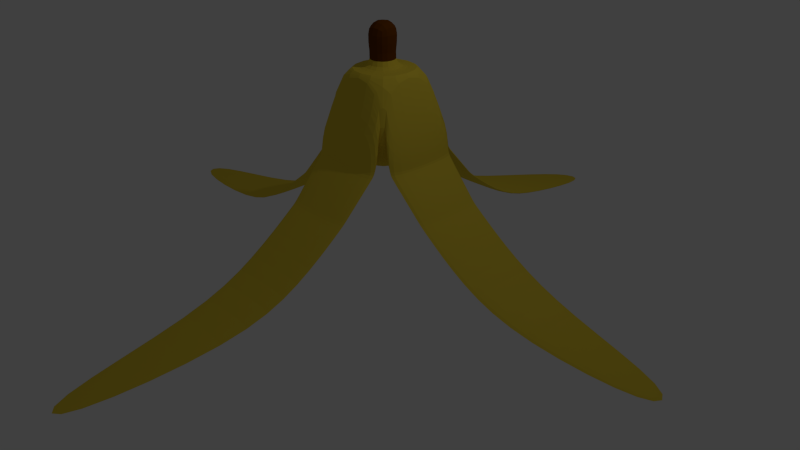 # Source: BananaPeelModel.blend  (saved by Blender 2.73.0; exported with 4.5.12 LTS)
import bpy
from mathutils import Matrix  # noqa: F401  (used for matrix-valued properties, if any)

bpy.ops.wm.read_factory_settings(use_empty=True)
scene = bpy.context.scene
scene.name = 'Scene'

# ---- collections
col_collection_1 = bpy.data.collections.new('Collection 1'); scene.collection.children.link(col_collection_1)

# ---- materials (node trees are filled in below, after node groups)
mat_material = bpy.data.materials.new('Material')
mat_material.alpha_threshold = 0.0
mat_material.use_transparent_shadow = False
mat_material.diffuse_color = (0.8, 0.6096, 0.05068, 1.0)
mat_material.roughness = 0.5
mat_material.specular_intensity = 0.0
mat_material.line_color = (0.0, 0.0, 0.0, 1.0)
mat_material_001 = bpy.data.materials.new('Material.001')
mat_material_001.alpha_threshold = 0.0
mat_material_001.use_transparent_shadow = False
mat_material_001.diffuse_color = (0.1486, 0.04151, 0.0, 1.0)
mat_material_001.roughness = 0.5

# ---- material node trees

# ---- world
world_world = bpy.data.worlds.new('World'); scene.world = world_world
world_world.color = (0.05088, 0.05088, 0.05088)
world_world.use_sun_shadow = False
world_world.sun_shadow_jitter_overblur = 0.0
world_world.cycles.sampling_method = 'MANUAL'
world_world.cycles.sample_map_resolution = 256

# ---- cameras
cam_camera = bpy.data.cameras.new('Camera')
cam_camera.clip_end = 100.0
cam_camera.lens = 35.0
cam_camera.sensor_width = 32.0
cam_camera.sensor_height = 18.0
cam_camera.ortho_scale = 7.314
cam_camera.dof.focus_distance = 0.0
cam_camera.dof.aperture_fstop = 128.0

# ---- lights
light_lamp = bpy.data.lights.new('Lamp', 'POINT')
light_lamp.transmission_factor = 0.0
light_lamp.cutoff_distance = 30.0
light_lamp.energy = 100.0
light_lamp.shadow_buffer_clip_start = 1.001
light_lamp.shadow_soft_size = 0.1
light_lamp.shadow_maximum_resolution = 0.006
light_lamp.use_absolute_resolution = True
light_lamp.cycles.use_multiple_importance_sampling = False

# ---- meshes
me_cube = bpy.data.meshes.new('Cube')
me_cube.from_pydata([(1.0, 1.0, -1.0), (1.0, -1.0, -1.0), (-1.0, -1.0, -1.0), (-1.0, 1.0, -1.0), (0.787, 0.7822, 1.0), (0.787, -0.7559, 1.0), (-0.7511, -0.7559, 1.0), (-0.7511, 0.7822, 1.0), (0.601, 0.601, -0.6023), (0.601, -0.601, -0.6023), (-0.601, -0.601, -0.6023), (-0.601, 0.601, -0.6023), (1.0, 1.0, -1.0), (1.0, -1.0, -1.0), (-1.0, -1.0, -1.0), (-1.0, 1.0, -1.0), (0.787, 0.7822, 1.0), (0.787, -0.7559, 1.0), (-0.7511, -0.7559, 1.0), (-0.7511, 0.7822, 1.0), (1.0, 1.0, -1.0), (1.0, -1.0, -1.0), (-1.0, -1.0, -1.0), (-1.0, 1.0, -1.0), (0.787, 0.7822, 1.0), (0.787, -0.7559, 1.0), (-0.7511, -0.7559, 1.0), (-0.7511, 0.7822, 1.0), (1.0, 1.0, -1.0), (1.0, -1.0, -1.0), (-1.0, -1.0, -1.0), (-1.0, 1.0, -1.0), (0.787, 0.7822, 1.0), (0.787, -0.7559, 1.0), (-0.7511, -0.7559, 1.0), (-0.7511, 0.7822, 1.0), (1.0, 1.0, -1.0), (1.0, -1.0, -1.0), (-1.0, -1.0, -1.0), (-1.0, 1.0, -1.0), (0.787, 0.7822, 1.0), (0.787, -0.7559, 1.0), (-0.7511, -0.7559, 1.0), (-0.7511, 0.7822, 1.0), (1.0, 1.0, -1.0), (1.0, -1.0, -1.0), (0.787, 0.7822, 1.0), (0.787, -0.7559, 1.0), (1.0, 1.0, -1.0), (-1.0, 1.0, -1.0), (0.787, 0.7822, 1.0), (-0.7511, 0.7822, 1.0), (1.0, 1.0, -1.0), (1.0, -1.0, -1.0), (0.787, 0.7822, 1.0), (0.787, -0.7559, 1.0), (-1.0, -1.0, -1.0), (-1.0, 1.0, -1.0), (-0.7511, -0.7559, 1.0), (-0.7511, 0.7822, 1.0), (1.0, 1.0, -1.0), (-1.0, 1.0, -1.0), (0.787, 0.7822, 1.0), (-0.7511, 0.7822, 1.0), (1.0, 1.0, -1.0), (1.0, -1.0, -1.0), (0.787, 0.7822, 1.0), (0.787, -0.7559, 1.0), (1.0, -1.0, -1.0), (-1.0, -1.0, -1.0), (0.787, -0.7559, 1.0), (-0.7511, -0.7559, 1.0), (-1.0, -1.0, -1.0), (-1.0, 1.0, -1.0), (-0.7511, -0.7559, 1.0), (-0.7511, 0.7822, 1.0), (1.0, 1.0, -1.0), (-1.0, 1.0, -1.0), (0.787, 0.7822, 1.0), (-0.7511, 0.7822, 1.0), (1.0, 1.0, -1.0), (1.0, -1.0, -1.0), (0.787, 0.7822, 1.0), (0.787, -0.7559, 1.0), (1.0, -1.0, -1.0), (-1.0, -1.0, -1.0), (0.787, -0.7559, 1.0), (-0.7511, -0.7559, 1.0), (-1.0, -1.0, -1.0), (-1.0, 1.0, -1.0), (-0.7511, -0.7559, 1.0), (-0.7511, 0.7822, 1.0), (1.0, 1.0, -1.0), (-1.0, 1.0, -1.0), (0.787, 0.7822, 1.0), (-0.7511, 0.7822, 1.0), (1.0, 1.0, -1.0), (1.0, -1.0, -1.0), (0.787, 0.7822, 1.0), (0.787, -0.7559, 1.0), (1.0, -1.0, -1.0), (-1.0, -1.0, -1.0), (0.787, -0.7559, 1.0), (-0.7511, -0.7559, 1.0), (-1.0, -1.0, -1.0), (-1.0, 1.0, -1.0), (-0.7511, -0.7559, 1.0), (-0.7511, 0.7822, 1.0), (1.0, 1.0, -1.0), (-1.0, 1.0, -1.0), (0.787, 0.7822, 1.0), (-0.7511, 0.7822, 1.0), (1.0, 1.0, -1.0), (1.0, -1.0, -1.0), (0.787, 0.7822, 1.0), (0.787, -0.7559, 1.0), (1.0, -1.322, -1.0), (-1.0, -1.322, -1.0), (1.0, -1.225, -0.5091), (-1.0, -1.225, -0.5091), (-1.322, -1.0, -1.0), (-1.322, 1.0, -1.0), (-1.225, -1.0, -0.5091), (-1.225, 1.0, -0.5091), (1.0, 1.322, -1.0), (-1.0, 1.322, -1.0), (1.0, 1.225, -0.5091), (-1.0, 1.225, -0.5091), (1.322, 1.0, -1.0), (1.322, -1.0, -1.0), (1.225, 1.0, -0.5091), (1.225, -1.0, -0.5091), (0.09943, 0.1283, 1.0), (0.09943, -0.1104, 1.0), (-0.1815, -0.151, 1.0), (-0.1815, 0.1594, 1.0), (0.5577, 0.5577, 2.143), (0.5577, -0.5577, 2.143), (-0.5577, -0.5577, 2.143), (-0.5577, 0.5577, 2.143), (1.0, -1.0, -1.0), (-1.0, -1.0, -1.0), (-1.0, -1.0, -1.0), (-1.0, 1.0, -1.0), (1.0, 1.0, -1.0), (-1.0, 1.0, -1.0), (1.0, 1.0, -1.0), (1.0, -1.0, -1.0), (1.0, -1.322, -1.0), (-1.0, -1.322, -1.0), (-1.322, -1.0, -1.0), (-1.322, 1.0, -1.0), (1.0, 1.322, -1.0), (-1.0, 1.322, -1.0), (1.322, 1.0, -1.0), (1.322, -1.0, -1.0), (0.966, -1.927, -1.941), (-0.966, -1.927, -1.941), (-1.927, -0.966, -1.941), (-1.927, 0.966, -1.941), (0.966, 1.927, -1.941), (-0.966, 1.927, -1.941), (1.927, 0.966, -1.941), (1.927, -0.966, -1.941), (0.9019, -2.153, -1.941), (-0.9019, -2.153, -1.941), (-2.153, -0.9019, -1.941), (-2.153, 0.9019, -1.941), (0.9019, 2.153, -1.941), (-0.9019, 2.153, -1.941), (2.153, 0.9019, -1.941), (2.153, -0.9019, -1.941), (0.966, -1.927, -1.941), (-0.966, -1.927, -1.941), (-1.927, -0.966, -1.941), (-1.927, 0.966, -1.941), (0.966, 1.927, -1.941), (-0.966, 1.927, -1.941), (1.927, 0.966, -1.941), (1.927, -0.966, -1.941), (0.9019, -2.153, -1.941), (-0.9019, -2.153, -1.941), (-2.153, -0.9019, -1.941), (-2.153, 0.9019, -1.941), (0.9019, 2.153, -1.941), (-0.9019, 2.153, -1.941), (2.153, 0.9019, -1.941), (2.153, -0.9019, -1.941), (0.966, -3.339, -3.037), (-0.966, -3.339, -3.037), (-3.37, -0.966, -3.025), (-3.37, 0.966, -3.025), (0.966, 3.361, -3.03), (-0.966, 3.361, -3.03), (3.344, 0.966, -3.036), (3.344, -0.966, -3.036), (0.9019, -3.289, -2.817), (-0.9019, -3.289, -2.817), (-3.258, -0.9019, -2.829), (-3.258, 0.9019, -2.829), (0.9019, 3.267, -2.824), (-0.9019, 3.267, -2.824), (3.284, 0.9019, -2.818), (3.284, -0.9019, -2.818), (0.8883, -4.901, -3.749), (-0.8883, -4.901, -3.749), (-4.759, -0.8883, -3.699), (-4.759, 0.8883, -3.699), (0.8883, 4.816, -3.428), (-0.8883, 4.816, -3.428), (4.888, 0.8883, -3.675), (4.888, -0.8883, -3.675), (0.8293, -4.856, -3.546), (-0.8293, -4.856, -3.546), (-4.656, -0.8293, -3.519), (-4.656, 0.8293, -3.519), (0.8293, 4.73, -3.239), (-0.8293, 4.73, -3.239), (4.833, 0.8293, -3.474), (4.833, -0.8293, -3.474), (0.4818, -8.926, -3.884), (-0.271, -8.926, -3.884), (-8.258, -0.3331, -3.901), (-8.258, 0.4197, -3.901), (0.4818, 7.68, -3.961), (-0.271, 7.68, -3.961), (7.951, 0.4197, -4.026), (7.951, -0.3331, -4.026), (0.4568, -8.906, -3.798), (-0.2461, -8.906, -3.798), (-8.214, -0.3081, -3.824), (-8.214, 0.3948, -3.824), (0.4568, 7.644, -3.88), (-0.2461, 7.644, -3.88), (7.927, 0.3948, -3.941), (7.927, -0.3081, -3.941)], [], [(2, 3, 11, 10), (7, 6, 134, 135), (4, 5, 17, 16), (7, 4, 16, 19), (5, 6, 18, 17), (6, 7, 19, 18), (8, 9, 10, 11), (1, 2, 10, 9), (3, 0, 8, 11), (0, 1, 9, 8), (16, 17, 25, 24), (19, 16, 24, 27), (17, 18, 26, 25), (18, 19, 27, 26), (3, 2, 14, 15), (2, 1, 13, 14), (0, 3, 15, 12), (1, 0, 12, 13), (24, 25, 33, 32), (27, 24, 32, 35), (25, 26, 34, 33), (26, 27, 35, 34), (15, 14, 22, 23), (14, 13, 21, 22), (12, 15, 23, 20), (13, 12, 20, 21), (32, 33, 41, 40), (35, 32, 40, 43), (33, 34, 42, 41), (34, 35, 43, 42), (23, 22, 30, 31), (22, 21, 29, 30), (20, 23, 31, 28), (21, 20, 28, 29), (40, 41, 47, 46), (38, 37, 68, 69), (52, 54, 66, 64), (47, 45, 53, 55), (31, 30, 38, 39), (30, 29, 37, 38), (28, 31, 39, 36), (29, 28, 36, 37), (46, 47, 55, 54), (41, 37, 45, 47), (36, 40, 46, 44), (37, 36, 44, 45), (55, 53, 65, 67), (54, 55, 67, 66), (44, 46, 54, 52), (45, 44, 52, 53), (43, 40, 50, 51), (39, 43, 51, 49), (40, 36, 48, 50), (36, 39, 49, 48), (64, 66, 82, 80), (66, 67, 83, 82), (57, 56, 72, 73), (53, 52, 64, 65), (51, 50, 62, 63), (49, 51, 63, 61), (50, 48, 60, 62), (48, 49, 61, 60), (42, 43, 59, 58), (43, 39, 57, 59), (38, 42, 58, 56), (39, 38, 56, 57), (70, 71, 87, 86), (72, 74, 90, 88), (74, 75, 91, 90), (78, 76, 92, 94), (63, 62, 78, 79), (62, 60, 76, 78), (41, 42, 71, 70), (58, 59, 75, 74), (56, 58, 74, 72), (42, 38, 69, 71), (67, 65, 81, 83), (37, 41, 70, 68), (65, 64, 80, 81), (61, 63, 79, 77), (60, 61, 77, 76), (59, 57, 73, 75), (89, 88, 104, 105), (91, 89, 105, 107), (92, 93, 109, 108), (93, 95, 111, 109), (83, 81, 97, 99), (68, 70, 86, 84), (81, 80, 96, 97), (77, 79, 95, 93), (76, 77, 93, 92), (75, 73, 89, 91), (73, 72, 88, 89), (82, 83, 99, 98), (71, 69, 85, 87), (80, 82, 98, 96), (69, 68, 84, 85), (79, 78, 94, 95), (106, 107, 123, 122), (110, 108, 124, 126), (111, 110, 126, 127), (125, 124, 152, 153), (98, 99, 115, 114), (87, 85, 101, 103), (96, 98, 114, 112), (85, 84, 100, 101), (95, 94, 110, 111), (94, 92, 108, 110), (90, 91, 107, 106), (88, 90, 106, 104), (86, 87, 103, 102), (99, 97, 113, 115), (84, 86, 102, 100), (97, 96, 112, 113), (116, 118, 119, 117), (120, 122, 123, 121), (126, 124, 125, 127), (128, 130, 131, 129), (104, 106, 122, 120), (102, 103, 119, 118), (115, 113, 129, 131), (100, 102, 118, 116), (104, 120, 150, 142), (109, 111, 127, 125), (128, 129, 155, 154), (107, 105, 121, 123), (101, 100, 140, 141), (114, 115, 131, 130), (103, 101, 117, 119), (112, 114, 130, 128), (135, 134, 138, 139), (6, 5, 133, 134), (4, 7, 135, 132), (5, 4, 132, 133), (136, 139, 138, 137), (134, 133, 137, 138), (132, 135, 139, 136), (133, 132, 136, 137), (151, 143, 159, 167), (148, 149, 165, 164), (153, 152, 168, 169), (149, 141, 157, 165), (121, 105, 143, 151), (100, 116, 148, 140), (112, 128, 154, 146), (120, 121, 151, 150), (113, 112, 146, 147), (116, 117, 149, 148), (108, 109, 145, 144), (124, 108, 144, 152), (109, 125, 153, 145), (105, 104, 142, 143), (117, 101, 141, 149), (129, 113, 147, 155), (163, 162, 178, 179), (166, 167, 183, 182), (170, 171, 187, 186), (156, 164, 180, 172), (144, 145, 161, 160), (146, 154, 170, 162), (141, 140, 156, 157), (142, 150, 166, 158), (140, 148, 164, 156), (154, 155, 171, 170), (150, 151, 167, 166), (147, 146, 162, 163), (145, 153, 169, 161), (143, 142, 158, 159), (155, 147, 163, 171), (152, 144, 160, 168), (180, 181, 197, 196), (185, 184, 200, 201), (181, 173, 189, 197), (184, 176, 192, 200), (161, 169, 185, 177), (159, 158, 174, 175), (171, 163, 179, 187), (168, 160, 176, 184), (165, 157, 173, 181), (169, 168, 184, 185), (164, 165, 181, 180), (167, 159, 175, 183), (160, 161, 177, 176), (162, 170, 186, 178), (157, 156, 172, 173), (158, 166, 182, 174), (202, 203, 219, 218), (188, 196, 212, 204), (190, 198, 214, 206), (183, 175, 191, 199), (176, 177, 193, 192), (178, 186, 202, 194), (173, 172, 188, 189), (174, 182, 198, 190), (172, 180, 196, 188), (186, 187, 203, 202), (182, 183, 199, 198), (179, 178, 194, 195), (177, 185, 201, 193), (175, 174, 190, 191), (187, 179, 195, 203), (189, 188, 204, 205), (213, 205, 221, 229), (216, 208, 224, 232), (219, 211, 227, 235), (207, 206, 222, 223), (198, 199, 215, 214), (195, 194, 210, 211), (193, 201, 217, 209), (191, 190, 206, 207), (203, 195, 211, 219), (200, 192, 208, 216), (197, 189, 205, 213), (201, 200, 216, 217), (196, 197, 213, 212), (199, 191, 207, 215), (192, 193, 209, 208), (194, 202, 218, 210), (227, 226, 234, 235), (224, 225, 233, 232), (223, 222, 230, 231), (221, 220, 228, 229), (217, 216, 232, 233), (212, 213, 229, 228), (215, 207, 223, 231), (208, 209, 225, 224), (210, 218, 234, 226), (205, 204, 220, 221), (206, 214, 230, 222), (204, 212, 228, 220), (218, 219, 235, 234), (214, 215, 231, 230), (211, 210, 226, 227), (209, 217, 233, 225)])
me_cube.polygons.foreach_set('material_index', [0, 0, 0, 0, 0, 0, 0, 0, 0, 0, 0, 0, 0, 0, 0, 0, 0, 0, 0, 0, 0, 0, 0, 0, 0, 0, 0, 0, 0, 0, 0, 0, 0, 0, 0, 0, 0, 0, 0, 0, 0, 0, 0, 0, 0, 0, 0, 0, 0, 0, 0, 0, 0, 0, 0, 0, 0, 0, 0, 0, 0, 0, 0, 0, 0, 0, 0, 0, 0, 0, 0, 0, 0, 0, 0, 0, 0, 0, 0, 0, 0, 0, 0, 0, 0, 0, 0, 0, 0, 0, 0, 0, 0, 0, 0, 0, 0, 0, 0, 0, 0, 0, 0, 0, 0, 0, 0, 0, 0, 0, 0, 0, 0, 0, 0, 0, 0, 0, 0, 0, 0, 0, 0, 0, 0, 0, 0, 0, 0, 0, 1, 0, 0, 0, 1, 1, 1, 1, 0, 0, 0, 0, 0, 0, 0, 0, 0, 0, 0, 0, 0, 0, 0, 0, 0, 0, 0, 0, 0, 0, 0, 0, 0, 0, 0, 0, 0, 0, 0, 0, 0, 0, 0, 0, 0, 0, 0, 0, 0, 0, 0, 0, 0, 0, 0, 0, 0, 0, 0, 0, 0, 0, 0, 0, 0, 0, 0, 0, 0, 0, 0, 0, 0, 0, 0, 0, 0, 0, 0, 0, 0, 0, 0, 0, 0, 0, 0, 0, 0, 0, 0, 0, 0, 0, 0, 0, 0, 0, 0, 0, 0, 0, 0, 0])
me_cube.materials.append(mat_material)
me_cube.materials.append(mat_material_001)
me_cube.use_remesh_preserve_volume = False
me_cube.use_remesh_preserve_attributes = False
me_cube.use_mirror_vertex_groups = False
me_cube.update()

# ---- objects
ob_cube = bpy.data.objects.new('Cube', me_cube)
ob_lamp = bpy.data.objects.new('Lamp', light_lamp)
ob_camera = bpy.data.objects.new('Camera', cam_camera)

# ---- transforms, parenting, visibility, modifiers, constraints
ob_cube.location = (0.0, 0.0, 0.0)
ob_cube.lock_rotations_4d = False
ob_cube.empty_display_type = 'ARROWS'
ob_cube.lineart.crease_threshold = 0.0
_m = ob_cube.modifiers.new('Subsurf', 'SUBSURF')
_m.uv_smooth = 'PRESERVE_CORNERS'
_m.quality = 2
_m.show_only_control_edges = False
ob_lamp.location = (4.076, 1.005, 5.904)
ob_lamp.rotation_euler = (0.6503, 0.05522, 1.866)
ob_lamp.lock_rotations_4d = False
ob_lamp.empty_display_type = 'ARROWS'
ob_lamp.color = (0.0, 0.0, 0.0, 0.0)
ob_lamp.lineart.crease_threshold = 0.0
ob_camera.location = (14.12, -12.73, 6.521)
ob_camera.rotation_euler = (1.109, 0.01082, 0.8149)
ob_camera.lock_rotations_4d = False
ob_camera.empty_display_type = 'ARROWS'
ob_camera.color = (0.0, 0.0, 0.0, 0.0)
ob_camera.display_type = 'WIRE'
ob_camera.lineart.crease_threshold = 0.0

# ---- collection membership
col_collection_1.objects.link(ob_cube)
col_collection_1.objects.link(ob_lamp)
col_collection_1.objects.link(ob_camera)

# ---- scene / render settings (as saved in the file)
scene.camera = ob_camera
scene.frame_start = 1; scene.frame_end = 250; scene.frame_set(1)
scene.render.engine = 'BLENDER_EEVEE_NEXT'
scene.render.resolution_percentage = 50
scene.render.dither_intensity = 0.0
scene.cycles.use_denoising = False
scene.cycles.samples = 10
scene.cycles.sampling_pattern = 'TABULATED_SOBOL'
scene.cycles.light_sampling_threshold = 0.0
scene.cycles.use_adaptive_sampling = False
scene.cycles.use_light_tree = False
scene.cycles.blur_glossy = 0.0
scene.cycles.pixel_filter_type = 'GAUSSIAN'
scene.cycles.sample_clamp_indirect = 0.0
scene.view_settings.view_transform = 'Standard'
bpy.context.view_layer.update()
